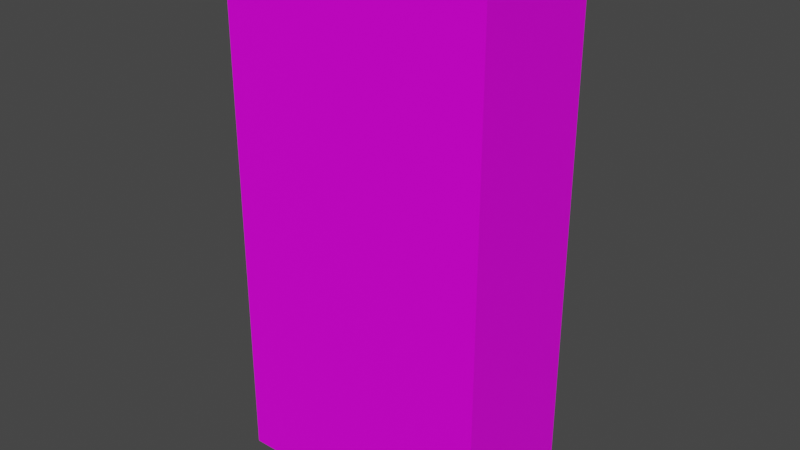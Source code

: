 # Source: Locker01.blend  (saved by Blender 4.2.66; exported with 4.5.12 LTS)
import bpy
from mathutils import Matrix  # noqa: F401  (used for matrix-valued properties, if any)

bpy.ops.wm.read_factory_settings(use_empty=True)
scene = bpy.context.scene
scene.name = 'Scene'

# ---- collections
col_collection = bpy.data.collections.new('Collection'); scene.collection.children.link(col_collection)

# ---- images (referenced by path relative to the original .blend; pixels are not part of the script)
import os
ASSET_DIR = os.environ.get("B2B_ASSET_DIR", "")  # directory of the original .blend (textures are referenced by path, not embedded)
HERE = os.path.dirname(os.path.abspath(__file__))  # packed textures are extracted next to this script under _unpacked/

def load_image(name, relpath, width, height, colorspace="sRGB"):
    """Load a texture the original file referenced (path relative to the .blend, or extracted next to this script)."""
    p = next((c for c in (os.path.join(HERE, relpath), os.path.join(ASSET_DIR, relpath)) if relpath and os.path.exists(c)), "")
    if p:
        img = bpy.data.images.load(p, check_existing=True)
        img.name = name
    else:  # same state as the original file: an image datablock whose file is absent (Cycles renders it pink)
        img = bpy.data.images.new(name, width, height)
        img.source = "FILE"
        img.filepath = "//" + (relpath or name)
    img.colorspace_settings.name = colorspace
    return img
img_locker01_a_png_001 = load_image('Locker01_a.png.001', 'Locker01_a.png', 1024, 1024, 'sRGB')

# ---- materials (node trees are filled in below, after node groups)
mat_material = bpy.data.materials.new('Material')
mat_material.alpha_threshold = 0.0
mat_material.use_transparent_shadow = False
mat_material.roughness = 0.5
mat_material.line_color = (0.0, 0.0, 0.0, 1.0)

# ---- material node trees
mat_material.use_nodes = True; mat_material.node_tree.nodes.clear()
_N = mat_material.node_tree.nodes; _L = mat_material.node_tree.links
n0 = _N.new('ShaderNodeOutputMaterial'); n0.name = 'Material Output'; n0.location = (300, 300)
n1 = _N.new('ShaderNodeBsdfPrincipled'); n1.name = 'Principled BSDF'; n1.location = (10, 300)
n1.distribution = 'GGX'
n1.subsurface_method = 'RANDOM_WALK_SKIN'
n1.inputs[3].default_value = 1.45
n1.inputs[13].default_value = 0.2
n1.inputs[27].default_value = (0.0, 0.0, 0.0, 1.0)
n1.inputs[28].default_value = 1.0
n2 = _N.new('ShaderNodeTexImage'); n2.name = 'Image Texture'; n2.location = (-280, 280)
n2.image = img_locker01_a_png_001
n2.interpolation = 'Closest'
_L.new(n1.outputs[0], n0.inputs[0])
_L.new(n2.outputs[0], n1.inputs[0])
n0.is_active_output = True

# ---- world
world_world = bpy.data.worlds.new('World'); scene.world = world_world
world_world.use_nodes = True; world_world.node_tree.nodes.clear()
_N = world_world.node_tree.nodes; _L = world_world.node_tree.links
n0 = _N.new('ShaderNodeOutputWorld'); n0.name = 'World Output'; n0.location = (300, 300)
n1 = _N.new('ShaderNodeBackground'); n1.name = 'Background'; n1.location = (10, 300)
n1.inputs[0].default_value = (0.05088, 0.05088, 0.05088, 1.0)
_L.new(n1.outputs[0], n0.inputs[0])
n0.is_active_output = True
world_world.color = (0.05088, 0.05088, 0.05088)
world_world.use_sun_shadow = False
world_world.sun_shadow_jitter_overblur = 0.0

# ---- meshes
me_cube = bpy.data.meshes.new('Cube')
me_cube.from_pydata([(0.7188, 0.3594, 2.875), (0.7188, 0.3594, 0.0), (0.7188, -0.3594, 2.875), (0.7188, -0.3594, 0.0), (-0.7188, 0.3594, 2.875), (-0.7188, 0.3594, 0.0), (-0.7188, -0.3594, 2.875), (-0.7188, -0.3594, 0.0)], [], [(0, 4, 6, 2), (3, 2, 6, 7), (7, 6, 4, 5), (5, 1, 3, 7), (1, 0, 2, 3), (5, 4, 0, 1)])
_uv = me_cube.uv_layers.new(name='UVMap')
_uv.uv.foreach_set('vector', [0.6667, 0.5, 0.6667, 1.0, 0.5, 1.0, 0.5, 0.5, 0.3264, 0.0, 0.3264, 1.0, 0.0, 1.0, 0.0, 0.0, 0.5, 0.0, 0.5, 1.0, 0.3333, 1.0, 0.3333, 0.0, 0.6667, 1.0, 0.6667, 0.5, 0.5, 0.5, 0.5, 1.0, 0.5, 0.0, 0.5, 1.0, 0.3333, 1.0, 0.3333, 0.0, 0.6667, 0.0, 0.6667, 1.0, 1.0, 1.0, 1.0, 0.0])
me_cube.materials.append(mat_material)
me_cube.use_mirror_vertex_groups = False
me_cube.update()

# ---- objects
ob_locker01a = bpy.data.objects.new('Locker01a', me_cube)

# ---- transforms, parenting, visibility, modifiers, constraints
ob_locker01a.location = (0.0, 0.0, 0.0)
ob_locker01a.lock_rotations_4d = False
ob_locker01a.empty_display_type = 'ARROWS'
ob_locker01a.lineart.crease_threshold = 0.0

# ---- collection membership
col_collection.objects.link(ob_locker01a)

# ---- scene / render settings (as saved in the file)
scene.frame_start = 1; scene.frame_end = 250; scene.frame_set(1)
scene.render.engine = 'BLENDER_EEVEE_NEXT'
scene.cycles.sampling_pattern = 'TABULATED_SOBOL'
scene.view_settings.view_transform = 'Filmic'
bpy.context.view_layer.update()

# ---- added for rendering (the .blend has no active camera and no usable light): camera, sun
cam_auto = bpy.data.cameras.new('AutoCamera')
cam_auto.lens = 50.0
cam_auto.sensor_width = 36.0
cam_auto.clip_end = 1000.0
ob_auto_camera = bpy.data.objects.new('AutoCamera', cam_auto)
scene.collection.objects.link(ob_auto_camera)
ob_auto_camera.location = (3.04744, -3.65692, 3.87545)
ob_auto_camera.rotation_euler = (1.09748, -7.21219e-08, 0.694738)
scene.camera = ob_auto_camera
light_auto_sun = bpy.data.lights.new('AutoSun', 'SUN')
light_auto_sun.energy = 3.0
light_auto_sun.angle = 0.0523599
ob_auto_sun = bpy.data.objects.new('AutoSun', light_auto_sun)
scene.collection.objects.link(ob_auto_sun)
ob_auto_sun.rotation_euler = (0.872665, 0.174533, 0.523599)
bpy.context.view_layer.update()
